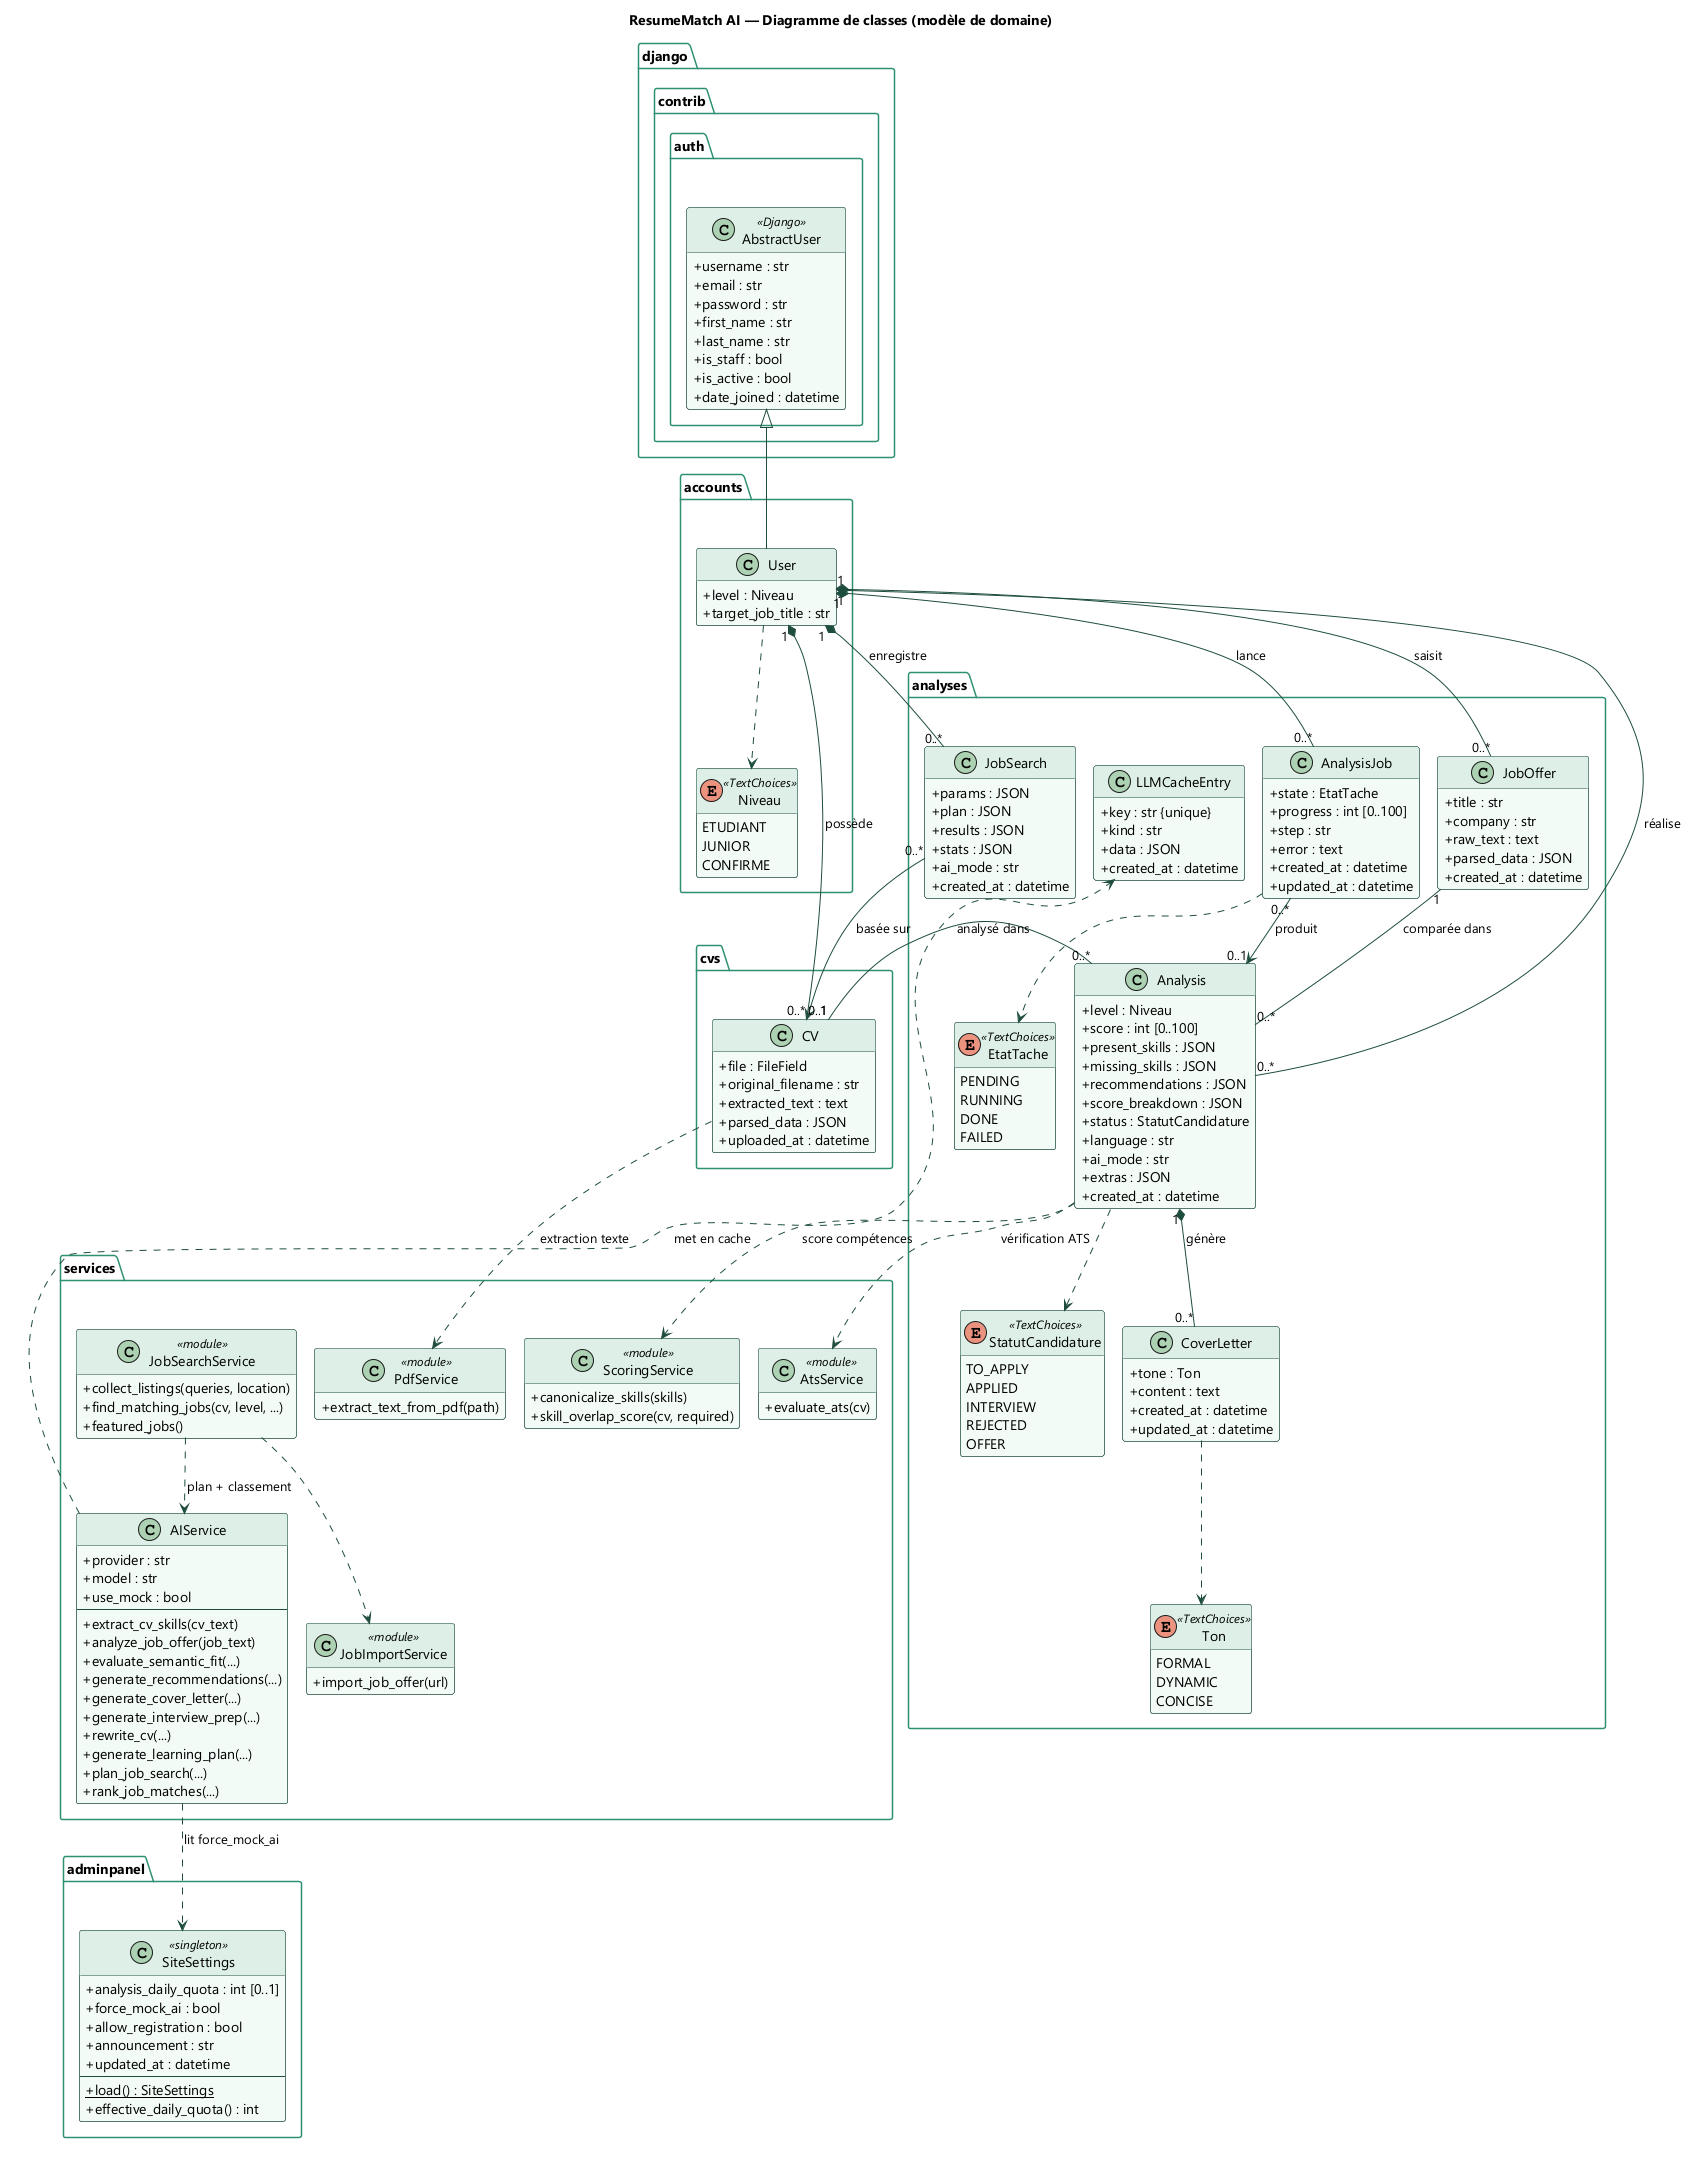

The diagram above was rendered by PlantUML. Its source (embedded in the PNG):
@startuml diagramme-classes
!pragma layout smetana
title ResumeMatch AI — Diagramme de classes (modèle de domaine)
skinparam backgroundColor #FFFFFF
skinparam classAttributeIconSize 0
skinparam shadowing false
skinparam defaultFontName Segoe UI
skinparam class {
  BackgroundColor #F3FAF6
  BorderColor #1F4D3E
  ArrowColor #1F4D3E
  HeaderBackgroundColor #DCEFE6
}
skinparam package {
  BorderColor #2F8F73
  BackgroundColor #FFFFFF
}
hide empty members

package "django.contrib.auth" {
  class AbstractUser <<Django>> {
    + username : str
    + email : str
    + password : str
    + first_name : str
    + last_name : str
    + is_staff : bool
    + is_active : bool
    + date_joined : datetime
  }
}

package "accounts" {
  enum Niveau <<TextChoices>> {
    ETUDIANT
    JUNIOR
    CONFIRME
  }
  class User {
    + level : Niveau
    + target_job_title : str
  }
}

package "cvs" {
  class CV {
    + file : FileField
    + original_filename : str
    + extracted_text : text
    + parsed_data : JSON
    + uploaded_at : datetime
  }
}

package "analyses" {
  class JobOffer {
    + title : str
    + company : str
    + raw_text : text
    + parsed_data : JSON
    + created_at : datetime
  }
  enum StatutCandidature <<TextChoices>> {
    TO_APPLY
    APPLIED
    INTERVIEW
    REJECTED
    OFFER
  }
  class Analysis {
    + level : Niveau
    + score : int [0..100]
    + present_skills : JSON
    + missing_skills : JSON
    + recommendations : JSON
    + score_breakdown : JSON
    + status : StatutCandidature
    + language : str
    + ai_mode : str
    + extras : JSON
    + created_at : datetime
  }
  enum Ton <<TextChoices>> {
    FORMAL
    DYNAMIC
    CONCISE
  }
  class CoverLetter {
    + tone : Ton
    + content : text
    + created_at : datetime
    + updated_at : datetime
  }
  enum EtatTache <<TextChoices>> {
    PENDING
    RUNNING
    DONE
    FAILED
  }
  class AnalysisJob {
    + state : EtatTache
    + progress : int [0..100]
    + step : str
    + error : text
    + created_at : datetime
    + updated_at : datetime
  }
  class JobSearch {
    + params : JSON
    + plan : JSON
    + results : JSON
    + stats : JSON
    + ai_mode : str
    + created_at : datetime
  }
  class LLMCacheEntry {
    + key : str {unique}
    + kind : str
    + data : JSON
    + created_at : datetime
  }
}

package "adminpanel" {
  class SiteSettings <<singleton>> {
    + analysis_daily_quota : int [0..1]
    + force_mock_ai : bool
    + allow_registration : bool
    + announcement : str
    + updated_at : datetime
    --
    + {static} load() : SiteSettings
    + effective_daily_quota() : int
  }
}

package "services" {
  class AIService {
    + provider : str
    + model : str
    + use_mock : bool
    --
    + extract_cv_skills(cv_text)
    + analyze_job_offer(job_text)
    + evaluate_semantic_fit(...)
    + generate_recommendations(...)
    + generate_cover_letter(...)
    + generate_interview_prep(...)
    + rewrite_cv(...)
    + generate_learning_plan(...)
    + plan_job_search(...)
    + rank_job_matches(...)
  }
  class ScoringService <<module>> {
    + canonicalize_skills(skills)
    + skill_overlap_score(cv, required)
  }
  class PdfService <<module>> {
    + extract_text_from_pdf(path)
  }
  class AtsService <<module>> {
    + evaluate_ats(cv)
  }
  class JobSearchService <<module>> {
    + collect_listings(queries, location)
    + find_matching_jobs(cv, level, ...)
    + featured_jobs()
  }
  class JobImportService <<module>> {
    + import_job_offer(url)
  }
}

AbstractUser <|-- User
User ..> Niveau

User "1" *-- "0..*" CV : possède >
User "1" *-- "0..*" JobOffer : saisit >
User "1" *-- "0..*" Analysis : réalise >
User "1" *-- "0..*" AnalysisJob : lance >
User "1" *-- "0..*" JobSearch : enregistre >

CV "1" -- "0..*" Analysis : analysé dans >
JobOffer "1" -- "0..*" Analysis : comparée dans >
Analysis "1" *-- "0..*" CoverLetter : génère >
AnalysisJob "0..*" --> "0..1" Analysis : produit >
JobSearch "0..*" --> "0..1" CV : basée sur >

Analysis ..> StatutCandidature
CoverLetter ..> Ton
AnalysisJob ..> EtatTache

AIService ..> LLMCacheEntry : met en cache
AIService ..> SiteSettings : lit force_mock_ai
JobSearchService ..> AIService : plan + classement
JobSearchService ..> JobImportService
Analysis ..> ScoringService : score compétences
CV ..> PdfService : extraction texte
Analysis ..> AtsService : vérification ATS
@enduml